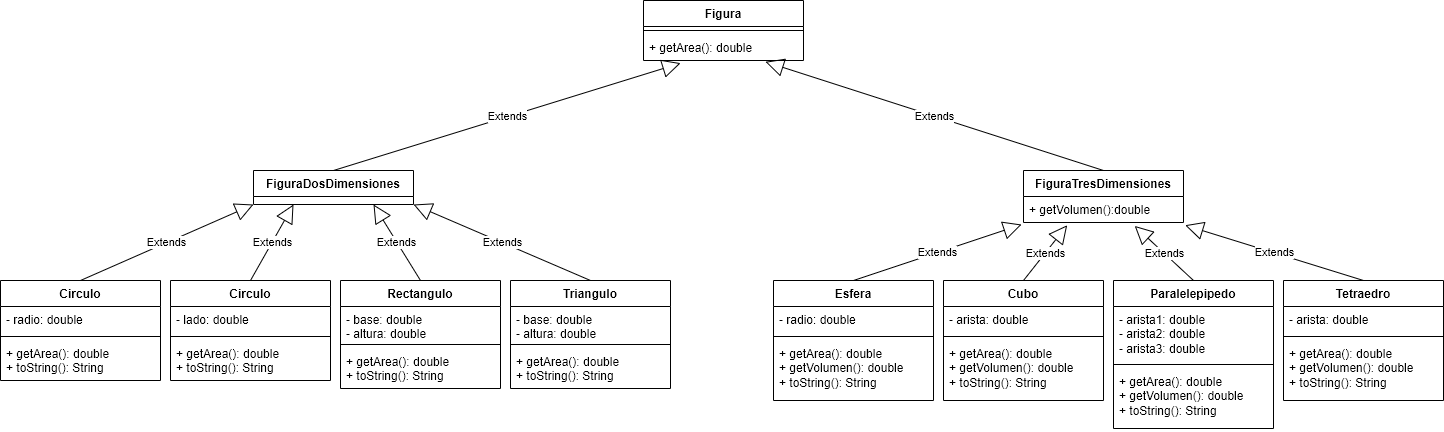

The diagram above was exported from draw.io. Its source (the exported page's mxGraphModel, read from the mxfile embedded in the PNG):
<mxGraphModel dx="2514" dy="899" grid="1" gridSize="10" guides="1" tooltips="1" connect="1" arrows="1" fold="1" page="1" pageScale="1" pageWidth="827" pageHeight="1169" background="#ffffff" math="0" shadow="0">
  <root>
    <mxCell id="0" />
    <mxCell id="1" parent="0" />
    <mxCell id="v2TjEOi5MNX_yq96BnxZ-6" value="Figura" style="swimlane;fontStyle=1;align=center;verticalAlign=top;childLayout=stackLayout;horizontal=1;startSize=26;horizontalStack=0;resizeParent=1;resizeParentMax=0;resizeLast=0;collapsible=1;marginBottom=0;whiteSpace=wrap;html=1;" vertex="1" parent="1">
      <mxGeometry x="230" y="40" width="160" height="60" as="geometry" />
    </mxCell>
    <mxCell id="v2TjEOi5MNX_yq96BnxZ-8" value="" style="line;strokeWidth=1;fillColor=none;align=left;verticalAlign=middle;spacingTop=-1;spacingLeft=3;spacingRight=3;rotatable=0;labelPosition=right;points=[];portConstraint=eastwest;strokeColor=inherit;" vertex="1" parent="v2TjEOi5MNX_yq96BnxZ-6">
      <mxGeometry y="26" width="160" height="8" as="geometry" />
    </mxCell>
    <mxCell id="v2TjEOi5MNX_yq96BnxZ-9" value="+ getArea(): double" style="text;strokeColor=none;fillColor=none;align=left;verticalAlign=top;spacingLeft=4;spacingRight=4;overflow=hidden;rotatable=0;points=[[0,0.5],[1,0.5]];portConstraint=eastwest;whiteSpace=wrap;html=1;" vertex="1" parent="v2TjEOi5MNX_yq96BnxZ-6">
      <mxGeometry y="34" width="160" height="26" as="geometry" />
    </mxCell>
    <mxCell id="v2TjEOi5MNX_yq96BnxZ-10" value="FiguraDosDimensiones" style="swimlane;fontStyle=1;align=center;verticalAlign=top;childLayout=stackLayout;horizontal=1;startSize=26;horizontalStack=0;resizeParent=1;resizeParentMax=0;resizeLast=0;collapsible=1;marginBottom=0;whiteSpace=wrap;html=1;" vertex="1" parent="1">
      <mxGeometry x="-160" y="210" width="160" height="34" as="geometry" />
    </mxCell>
    <mxCell id="v2TjEOi5MNX_yq96BnxZ-13" value="Extends" style="endArrow=block;endSize=16;endFill=0;html=1;rounded=0;exitX=0.5;exitY=0;exitDx=0;exitDy=0;entryX=0.232;entryY=1.102;entryDx=0;entryDy=0;entryPerimeter=0;" edge="1" parent="1" source="v2TjEOi5MNX_yq96BnxZ-10" target="v2TjEOi5MNX_yq96BnxZ-9">
      <mxGeometry width="160" relative="1" as="geometry">
        <mxPoint x="480" y="350" as="sourcePoint" />
        <mxPoint x="260" y="120" as="targetPoint" />
      </mxGeometry>
    </mxCell>
    <mxCell id="v2TjEOi5MNX_yq96BnxZ-15" value="Extends" style="endArrow=block;endSize=16;endFill=0;html=1;rounded=0;entryX=0.762;entryY=1.049;entryDx=0;entryDy=0;exitX=0.5;exitY=0;exitDx=0;exitDy=0;entryPerimeter=0;" edge="1" parent="1" source="v2TjEOi5MNX_yq96BnxZ-32" target="v2TjEOi5MNX_yq96BnxZ-9">
      <mxGeometry width="160" relative="1" as="geometry">
        <mxPoint x="540" y="210" as="sourcePoint" />
        <mxPoint x="282" y="109" as="targetPoint" />
      </mxGeometry>
    </mxCell>
    <mxCell id="v2TjEOi5MNX_yq96BnxZ-16" value="Circulo" style="swimlane;fontStyle=1;align=center;verticalAlign=top;childLayout=stackLayout;horizontal=1;startSize=26;horizontalStack=0;resizeParent=1;resizeParentMax=0;resizeLast=0;collapsible=1;marginBottom=0;whiteSpace=wrap;html=1;" vertex="1" parent="1">
      <mxGeometry x="-413" y="320" width="160" height="100" as="geometry" />
    </mxCell>
    <mxCell id="v2TjEOi5MNX_yq96BnxZ-17" value="- radio: double" style="text;strokeColor=none;fillColor=none;align=left;verticalAlign=top;spacingLeft=4;spacingRight=4;overflow=hidden;rotatable=0;points=[[0,0.5],[1,0.5]];portConstraint=eastwest;whiteSpace=wrap;html=1;" vertex="1" parent="v2TjEOi5MNX_yq96BnxZ-16">
      <mxGeometry y="26" width="160" height="26" as="geometry" />
    </mxCell>
    <mxCell id="v2TjEOi5MNX_yq96BnxZ-18" value="" style="line;strokeWidth=1;fillColor=none;align=left;verticalAlign=middle;spacingTop=-1;spacingLeft=3;spacingRight=3;rotatable=0;labelPosition=right;points=[];portConstraint=eastwest;strokeColor=inherit;" vertex="1" parent="v2TjEOi5MNX_yq96BnxZ-16">
      <mxGeometry y="52" width="160" height="8" as="geometry" />
    </mxCell>
    <mxCell id="v2TjEOi5MNX_yq96BnxZ-19" value="+ getArea(): double&lt;br&gt;+ toString(): String" style="text;strokeColor=none;fillColor=none;align=left;verticalAlign=top;spacingLeft=4;spacingRight=4;overflow=hidden;rotatable=0;points=[[0,0.5],[1,0.5]];portConstraint=eastwest;whiteSpace=wrap;html=1;" vertex="1" parent="v2TjEOi5MNX_yq96BnxZ-16">
      <mxGeometry y="60" width="160" height="40" as="geometry" />
    </mxCell>
    <mxCell id="v2TjEOi5MNX_yq96BnxZ-20" value="Circulo" style="swimlane;fontStyle=1;align=center;verticalAlign=top;childLayout=stackLayout;horizontal=1;startSize=26;horizontalStack=0;resizeParent=1;resizeParentMax=0;resizeLast=0;collapsible=1;marginBottom=0;whiteSpace=wrap;html=1;" vertex="1" parent="1">
      <mxGeometry x="-243" y="320" width="160" height="100" as="geometry" />
    </mxCell>
    <mxCell id="v2TjEOi5MNX_yq96BnxZ-21" value="- lado: double" style="text;strokeColor=none;fillColor=none;align=left;verticalAlign=top;spacingLeft=4;spacingRight=4;overflow=hidden;rotatable=0;points=[[0,0.5],[1,0.5]];portConstraint=eastwest;whiteSpace=wrap;html=1;" vertex="1" parent="v2TjEOi5MNX_yq96BnxZ-20">
      <mxGeometry y="26" width="160" height="26" as="geometry" />
    </mxCell>
    <mxCell id="v2TjEOi5MNX_yq96BnxZ-22" value="" style="line;strokeWidth=1;fillColor=none;align=left;verticalAlign=middle;spacingTop=-1;spacingLeft=3;spacingRight=3;rotatable=0;labelPosition=right;points=[];portConstraint=eastwest;strokeColor=inherit;" vertex="1" parent="v2TjEOi5MNX_yq96BnxZ-20">
      <mxGeometry y="52" width="160" height="8" as="geometry" />
    </mxCell>
    <mxCell id="v2TjEOi5MNX_yq96BnxZ-23" value="+ getArea(): double&lt;br&gt;+ toString(): String" style="text;strokeColor=none;fillColor=none;align=left;verticalAlign=top;spacingLeft=4;spacingRight=4;overflow=hidden;rotatable=0;points=[[0,0.5],[1,0.5]];portConstraint=eastwest;whiteSpace=wrap;html=1;" vertex="1" parent="v2TjEOi5MNX_yq96BnxZ-20">
      <mxGeometry y="60" width="160" height="40" as="geometry" />
    </mxCell>
    <mxCell id="v2TjEOi5MNX_yq96BnxZ-24" value="Rectangulo" style="swimlane;fontStyle=1;align=center;verticalAlign=top;childLayout=stackLayout;horizontal=1;startSize=26;horizontalStack=0;resizeParent=1;resizeParentMax=0;resizeLast=0;collapsible=1;marginBottom=0;whiteSpace=wrap;html=1;" vertex="1" parent="1">
      <mxGeometry x="-73" y="320" width="160" height="108" as="geometry" />
    </mxCell>
    <mxCell id="v2TjEOi5MNX_yq96BnxZ-25" value="- base: double&lt;br&gt;- altura: double" style="text;strokeColor=none;fillColor=none;align=left;verticalAlign=top;spacingLeft=4;spacingRight=4;overflow=hidden;rotatable=0;points=[[0,0.5],[1,0.5]];portConstraint=eastwest;whiteSpace=wrap;html=1;" vertex="1" parent="v2TjEOi5MNX_yq96BnxZ-24">
      <mxGeometry y="26" width="160" height="34" as="geometry" />
    </mxCell>
    <mxCell id="v2TjEOi5MNX_yq96BnxZ-26" value="" style="line;strokeWidth=1;fillColor=none;align=left;verticalAlign=middle;spacingTop=-1;spacingLeft=3;spacingRight=3;rotatable=0;labelPosition=right;points=[];portConstraint=eastwest;strokeColor=inherit;" vertex="1" parent="v2TjEOi5MNX_yq96BnxZ-24">
      <mxGeometry y="60" width="160" height="8" as="geometry" />
    </mxCell>
    <mxCell id="v2TjEOi5MNX_yq96BnxZ-27" value="+ getArea(): double&lt;br&gt;+ toString(): String" style="text;strokeColor=none;fillColor=none;align=left;verticalAlign=top;spacingLeft=4;spacingRight=4;overflow=hidden;rotatable=0;points=[[0,0.5],[1,0.5]];portConstraint=eastwest;whiteSpace=wrap;html=1;" vertex="1" parent="v2TjEOi5MNX_yq96BnxZ-24">
      <mxGeometry y="68" width="160" height="40" as="geometry" />
    </mxCell>
    <mxCell id="v2TjEOi5MNX_yq96BnxZ-28" value="Triangulo" style="swimlane;fontStyle=1;align=center;verticalAlign=top;childLayout=stackLayout;horizontal=1;startSize=26;horizontalStack=0;resizeParent=1;resizeParentMax=0;resizeLast=0;collapsible=1;marginBottom=0;whiteSpace=wrap;html=1;" vertex="1" parent="1">
      <mxGeometry x="97" y="320" width="160" height="108" as="geometry" />
    </mxCell>
    <mxCell id="v2TjEOi5MNX_yq96BnxZ-29" value="- base: double&lt;br&gt;- altura: double" style="text;strokeColor=none;fillColor=none;align=left;verticalAlign=top;spacingLeft=4;spacingRight=4;overflow=hidden;rotatable=0;points=[[0,0.5],[1,0.5]];portConstraint=eastwest;whiteSpace=wrap;html=1;" vertex="1" parent="v2TjEOi5MNX_yq96BnxZ-28">
      <mxGeometry y="26" width="160" height="34" as="geometry" />
    </mxCell>
    <mxCell id="v2TjEOi5MNX_yq96BnxZ-30" value="" style="line;strokeWidth=1;fillColor=none;align=left;verticalAlign=middle;spacingTop=-1;spacingLeft=3;spacingRight=3;rotatable=0;labelPosition=right;points=[];portConstraint=eastwest;strokeColor=inherit;" vertex="1" parent="v2TjEOi5MNX_yq96BnxZ-28">
      <mxGeometry y="60" width="160" height="8" as="geometry" />
    </mxCell>
    <mxCell id="v2TjEOi5MNX_yq96BnxZ-31" value="+ getArea(): double&lt;br&gt;+ toString(): String" style="text;strokeColor=none;fillColor=none;align=left;verticalAlign=top;spacingLeft=4;spacingRight=4;overflow=hidden;rotatable=0;points=[[0,0.5],[1,0.5]];portConstraint=eastwest;whiteSpace=wrap;html=1;" vertex="1" parent="v2TjEOi5MNX_yq96BnxZ-28">
      <mxGeometry y="68" width="160" height="40" as="geometry" />
    </mxCell>
    <mxCell id="v2TjEOi5MNX_yq96BnxZ-32" value="FiguraTresDimensiones" style="swimlane;fontStyle=1;align=center;verticalAlign=top;childLayout=stackLayout;horizontal=1;startSize=26;horizontalStack=0;resizeParent=1;resizeParentMax=0;resizeLast=0;collapsible=1;marginBottom=0;whiteSpace=wrap;html=1;" vertex="1" parent="1">
      <mxGeometry x="610" y="210" width="160" height="52" as="geometry" />
    </mxCell>
    <mxCell id="v2TjEOi5MNX_yq96BnxZ-35" value="+ getVolumen():double" style="text;strokeColor=none;fillColor=none;align=left;verticalAlign=top;spacingLeft=4;spacingRight=4;overflow=hidden;rotatable=0;points=[[0,0.5],[1,0.5]];portConstraint=eastwest;whiteSpace=wrap;html=1;" vertex="1" parent="v2TjEOi5MNX_yq96BnxZ-32">
      <mxGeometry y="26" width="160" height="26" as="geometry" />
    </mxCell>
    <mxCell id="v2TjEOi5MNX_yq96BnxZ-44" value="Esfera" style="swimlane;fontStyle=1;align=center;verticalAlign=top;childLayout=stackLayout;horizontal=1;startSize=26;horizontalStack=0;resizeParent=1;resizeParentMax=0;resizeLast=0;collapsible=1;marginBottom=0;whiteSpace=wrap;html=1;" vertex="1" parent="1">
      <mxGeometry x="360" y="320" width="160" height="120" as="geometry" />
    </mxCell>
    <mxCell id="v2TjEOi5MNX_yq96BnxZ-45" value="- radio: double" style="text;strokeColor=none;fillColor=none;align=left;verticalAlign=top;spacingLeft=4;spacingRight=4;overflow=hidden;rotatable=0;points=[[0,0.5],[1,0.5]];portConstraint=eastwest;whiteSpace=wrap;html=1;" vertex="1" parent="v2TjEOi5MNX_yq96BnxZ-44">
      <mxGeometry y="26" width="160" height="26" as="geometry" />
    </mxCell>
    <mxCell id="v2TjEOi5MNX_yq96BnxZ-46" value="" style="line;strokeWidth=1;fillColor=none;align=left;verticalAlign=middle;spacingTop=-1;spacingLeft=3;spacingRight=3;rotatable=0;labelPosition=right;points=[];portConstraint=eastwest;strokeColor=inherit;" vertex="1" parent="v2TjEOi5MNX_yq96BnxZ-44">
      <mxGeometry y="52" width="160" height="8" as="geometry" />
    </mxCell>
    <mxCell id="v2TjEOi5MNX_yq96BnxZ-47" value="+ getArea(): double&lt;br&gt;+ getVolumen(): double&lt;br&gt;+ toString(): String" style="text;strokeColor=none;fillColor=none;align=left;verticalAlign=top;spacingLeft=4;spacingRight=4;overflow=hidden;rotatable=0;points=[[0,0.5],[1,0.5]];portConstraint=eastwest;whiteSpace=wrap;html=1;" vertex="1" parent="v2TjEOi5MNX_yq96BnxZ-44">
      <mxGeometry y="60" width="160" height="60" as="geometry" />
    </mxCell>
    <mxCell id="v2TjEOi5MNX_yq96BnxZ-48" value="Cubo" style="swimlane;fontStyle=1;align=center;verticalAlign=top;childLayout=stackLayout;horizontal=1;startSize=26;horizontalStack=0;resizeParent=1;resizeParentMax=0;resizeLast=0;collapsible=1;marginBottom=0;whiteSpace=wrap;html=1;" vertex="1" parent="1">
      <mxGeometry x="530" y="320" width="160" height="120" as="geometry" />
    </mxCell>
    <mxCell id="v2TjEOi5MNX_yq96BnxZ-49" value="- arista: double" style="text;strokeColor=none;fillColor=none;align=left;verticalAlign=top;spacingLeft=4;spacingRight=4;overflow=hidden;rotatable=0;points=[[0,0.5],[1,0.5]];portConstraint=eastwest;whiteSpace=wrap;html=1;" vertex="1" parent="v2TjEOi5MNX_yq96BnxZ-48">
      <mxGeometry y="26" width="160" height="26" as="geometry" />
    </mxCell>
    <mxCell id="v2TjEOi5MNX_yq96BnxZ-50" value="" style="line;strokeWidth=1;fillColor=none;align=left;verticalAlign=middle;spacingTop=-1;spacingLeft=3;spacingRight=3;rotatable=0;labelPosition=right;points=[];portConstraint=eastwest;strokeColor=inherit;" vertex="1" parent="v2TjEOi5MNX_yq96BnxZ-48">
      <mxGeometry y="52" width="160" height="8" as="geometry" />
    </mxCell>
    <mxCell id="v2TjEOi5MNX_yq96BnxZ-51" value="+ getArea(): double&lt;br&gt;+ getVolumen(): double&lt;br&gt;+ toString(): String" style="text;strokeColor=none;fillColor=none;align=left;verticalAlign=top;spacingLeft=4;spacingRight=4;overflow=hidden;rotatable=0;points=[[0,0.5],[1,0.5]];portConstraint=eastwest;whiteSpace=wrap;html=1;" vertex="1" parent="v2TjEOi5MNX_yq96BnxZ-48">
      <mxGeometry y="60" width="160" height="60" as="geometry" />
    </mxCell>
    <mxCell id="v2TjEOi5MNX_yq96BnxZ-52" value="Paralelepipedo" style="swimlane;fontStyle=1;align=center;verticalAlign=top;childLayout=stackLayout;horizontal=1;startSize=26;horizontalStack=0;resizeParent=1;resizeParentMax=0;resizeLast=0;collapsible=1;marginBottom=0;whiteSpace=wrap;html=1;" vertex="1" parent="1">
      <mxGeometry x="700" y="320" width="160" height="148" as="geometry" />
    </mxCell>
    <mxCell id="v2TjEOi5MNX_yq96BnxZ-53" value="- arista1: double&lt;br&gt;- arista2: double&lt;br&gt;- arista3: double" style="text;strokeColor=none;fillColor=none;align=left;verticalAlign=top;spacingLeft=4;spacingRight=4;overflow=hidden;rotatable=0;points=[[0,0.5],[1,0.5]];portConstraint=eastwest;whiteSpace=wrap;html=1;" vertex="1" parent="v2TjEOi5MNX_yq96BnxZ-52">
      <mxGeometry y="26" width="160" height="54" as="geometry" />
    </mxCell>
    <mxCell id="v2TjEOi5MNX_yq96BnxZ-54" value="" style="line;strokeWidth=1;fillColor=none;align=left;verticalAlign=middle;spacingTop=-1;spacingLeft=3;spacingRight=3;rotatable=0;labelPosition=right;points=[];portConstraint=eastwest;strokeColor=inherit;" vertex="1" parent="v2TjEOi5MNX_yq96BnxZ-52">
      <mxGeometry y="80" width="160" height="8" as="geometry" />
    </mxCell>
    <mxCell id="v2TjEOi5MNX_yq96BnxZ-55" value="+ getArea(): double&lt;br&gt;+ getVolumen(): double&lt;br&gt;+ toString(): String" style="text;strokeColor=none;fillColor=none;align=left;verticalAlign=top;spacingLeft=4;spacingRight=4;overflow=hidden;rotatable=0;points=[[0,0.5],[1,0.5]];portConstraint=eastwest;whiteSpace=wrap;html=1;" vertex="1" parent="v2TjEOi5MNX_yq96BnxZ-52">
      <mxGeometry y="88" width="160" height="60" as="geometry" />
    </mxCell>
    <mxCell id="v2TjEOi5MNX_yq96BnxZ-56" value="Tetraedro" style="swimlane;fontStyle=1;align=center;verticalAlign=top;childLayout=stackLayout;horizontal=1;startSize=26;horizontalStack=0;resizeParent=1;resizeParentMax=0;resizeLast=0;collapsible=1;marginBottom=0;whiteSpace=wrap;html=1;" vertex="1" parent="1">
      <mxGeometry x="870" y="320" width="160" height="120" as="geometry" />
    </mxCell>
    <mxCell id="v2TjEOi5MNX_yq96BnxZ-57" value="- arista: double" style="text;strokeColor=none;fillColor=none;align=left;verticalAlign=top;spacingLeft=4;spacingRight=4;overflow=hidden;rotatable=0;points=[[0,0.5],[1,0.5]];portConstraint=eastwest;whiteSpace=wrap;html=1;" vertex="1" parent="v2TjEOi5MNX_yq96BnxZ-56">
      <mxGeometry y="26" width="160" height="26" as="geometry" />
    </mxCell>
    <mxCell id="v2TjEOi5MNX_yq96BnxZ-58" value="" style="line;strokeWidth=1;fillColor=none;align=left;verticalAlign=middle;spacingTop=-1;spacingLeft=3;spacingRight=3;rotatable=0;labelPosition=right;points=[];portConstraint=eastwest;strokeColor=inherit;" vertex="1" parent="v2TjEOi5MNX_yq96BnxZ-56">
      <mxGeometry y="52" width="160" height="8" as="geometry" />
    </mxCell>
    <mxCell id="v2TjEOi5MNX_yq96BnxZ-59" value="+ getArea(): double&lt;br&gt;+ getVolumen(): double&lt;br&gt;+ toString(): String" style="text;strokeColor=none;fillColor=none;align=left;verticalAlign=top;spacingLeft=4;spacingRight=4;overflow=hidden;rotatable=0;points=[[0,0.5],[1,0.5]];portConstraint=eastwest;whiteSpace=wrap;html=1;" vertex="1" parent="v2TjEOi5MNX_yq96BnxZ-56">
      <mxGeometry y="60" width="160" height="60" as="geometry" />
    </mxCell>
    <mxCell id="v2TjEOi5MNX_yq96BnxZ-60" value="Extends" style="endArrow=block;endSize=16;endFill=0;html=1;rounded=0;entryX=0;entryY=1;entryDx=0;entryDy=0;exitX=0.5;exitY=0;exitDx=0;exitDy=0;" edge="1" parent="1" source="v2TjEOi5MNX_yq96BnxZ-16" target="v2TjEOi5MNX_yq96BnxZ-10">
      <mxGeometry width="160" relative="1" as="geometry">
        <mxPoint x="190" y="350" as="sourcePoint" />
        <mxPoint x="350" y="350" as="targetPoint" />
      </mxGeometry>
    </mxCell>
    <mxCell id="v2TjEOi5MNX_yq96BnxZ-61" value="Extends" style="endArrow=block;endSize=16;endFill=0;html=1;rounded=0;entryX=0.25;entryY=1;entryDx=0;entryDy=0;exitX=0.5;exitY=0;exitDx=0;exitDy=0;" edge="1" parent="1" source="v2TjEOi5MNX_yq96BnxZ-20" target="v2TjEOi5MNX_yq96BnxZ-10">
      <mxGeometry width="160" relative="1" as="geometry">
        <mxPoint x="190" y="350" as="sourcePoint" />
        <mxPoint x="350" y="350" as="targetPoint" />
      </mxGeometry>
    </mxCell>
    <mxCell id="v2TjEOi5MNX_yq96BnxZ-63" value="Extends" style="endArrow=block;endSize=16;endFill=0;html=1;rounded=0;entryX=0.75;entryY=1;entryDx=0;entryDy=0;exitX=0.5;exitY=0;exitDx=0;exitDy=0;" edge="1" parent="1" source="v2TjEOi5MNX_yq96BnxZ-24" target="v2TjEOi5MNX_yq96BnxZ-10">
      <mxGeometry width="160" relative="1" as="geometry">
        <mxPoint x="190" y="350" as="sourcePoint" />
        <mxPoint x="350" y="350" as="targetPoint" />
      </mxGeometry>
    </mxCell>
    <mxCell id="v2TjEOi5MNX_yq96BnxZ-64" value="Extends" style="endArrow=block;endSize=16;endFill=0;html=1;rounded=0;exitX=0.5;exitY=0;exitDx=0;exitDy=0;entryX=1;entryY=1;entryDx=0;entryDy=0;" edge="1" parent="1" source="v2TjEOi5MNX_yq96BnxZ-28" target="v2TjEOi5MNX_yq96BnxZ-10">
      <mxGeometry width="160" relative="1" as="geometry">
        <mxPoint x="-323" y="330" as="sourcePoint" />
        <mxPoint x="110" y="230" as="targetPoint" />
      </mxGeometry>
    </mxCell>
    <mxCell id="v2TjEOi5MNX_yq96BnxZ-72" value="Extends" style="endArrow=block;endSize=16;endFill=0;html=1;rounded=0;entryX=-0.012;entryY=1.078;entryDx=0;entryDy=0;entryPerimeter=0;exitX=0.5;exitY=0;exitDx=0;exitDy=0;" edge="1" parent="1" source="v2TjEOi5MNX_yq96BnxZ-44" target="v2TjEOi5MNX_yq96BnxZ-35">
      <mxGeometry width="160" relative="1" as="geometry">
        <mxPoint x="480" y="330" as="sourcePoint" />
        <mxPoint x="640" y="330" as="targetPoint" />
      </mxGeometry>
    </mxCell>
    <mxCell id="v2TjEOi5MNX_yq96BnxZ-73" value="Extends" style="endArrow=block;endSize=16;endFill=0;html=1;rounded=0;entryX=0.273;entryY=1.105;entryDx=0;entryDy=0;entryPerimeter=0;exitX=0.5;exitY=0;exitDx=0;exitDy=0;" edge="1" parent="1" source="v2TjEOi5MNX_yq96BnxZ-48" target="v2TjEOi5MNX_yq96BnxZ-35">
      <mxGeometry width="160" relative="1" as="geometry">
        <mxPoint x="480" y="330" as="sourcePoint" />
        <mxPoint x="640" y="330" as="targetPoint" />
      </mxGeometry>
    </mxCell>
    <mxCell id="v2TjEOi5MNX_yq96BnxZ-74" value="Extends" style="endArrow=block;endSize=16;endFill=0;html=1;rounded=0;exitX=0.5;exitY=0;exitDx=0;exitDy=0;entryX=0.695;entryY=1.131;entryDx=0;entryDy=0;entryPerimeter=0;" edge="1" parent="1" source="v2TjEOi5MNX_yq96BnxZ-52" target="v2TjEOi5MNX_yq96BnxZ-35">
      <mxGeometry width="160" relative="1" as="geometry">
        <mxPoint x="480" y="330" as="sourcePoint" />
        <mxPoint x="710" y="270" as="targetPoint" />
      </mxGeometry>
    </mxCell>
    <mxCell id="v2TjEOi5MNX_yq96BnxZ-75" value="Extends" style="endArrow=block;endSize=16;endFill=0;html=1;rounded=0;exitX=0.5;exitY=0;exitDx=0;exitDy=0;entryX=1.01;entryY=1.105;entryDx=0;entryDy=0;entryPerimeter=0;" edge="1" parent="1" source="v2TjEOi5MNX_yq96BnxZ-56" target="v2TjEOi5MNX_yq96BnxZ-35">
      <mxGeometry width="160" relative="1" as="geometry">
        <mxPoint x="480" y="330" as="sourcePoint" />
        <mxPoint x="840" y="260" as="targetPoint" />
      </mxGeometry>
    </mxCell>
  </root>
</mxGraphModel>